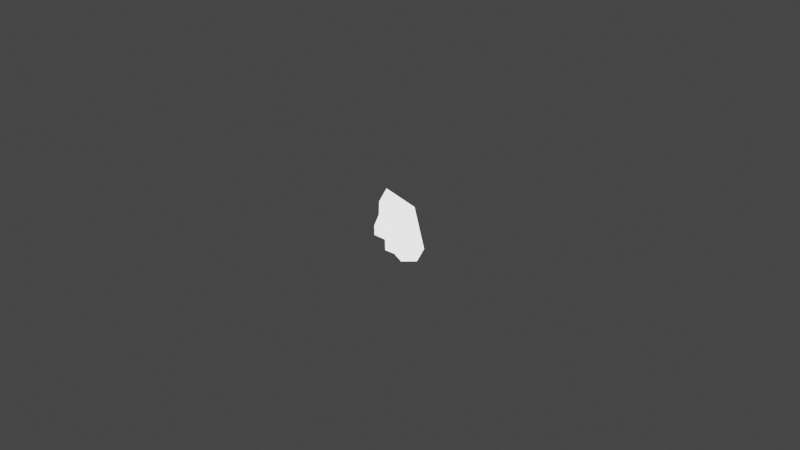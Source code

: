 # Source: multiple_transformations.blend  (saved by Blender 2.82.7; exported with 4.5.12 LTS)
import bpy
from mathutils import Matrix  # noqa: F401  (used for matrix-valued properties, if any)

bpy.ops.wm.read_factory_settings(use_empty=True)
scene = bpy.context.scene
scene.name = 'Scene'

# ---- collections
col_collection = bpy.data.collections.new('Collection'); scene.collection.children.link(col_collection)

# ---- materials (node trees are filled in below, after node groups)
mat_default_obj_004 = bpy.data.materials.new('Default OBJ.004')
mat_default_obj_004.use_transparent_shadow = False
mat_default_obj = bpy.data.materials.new('Default OBJ')
mat_default_obj.use_transparent_shadow = False

# ---- material node trees
mat_default_obj_004.use_nodes = True; mat_default_obj_004.node_tree.nodes.clear()
_N = mat_default_obj_004.node_tree.nodes; _L = mat_default_obj_004.node_tree.links
n0 = _N.new('ShaderNodeOutputMaterial'); n0.name = 'Material Output'; n0.location = (300, 300)
n1 = _N.new('ShaderNodeEmission'); n1.name = 'Emission'; n1.location = (10, 300)
n1.inputs[0].default_value = (0.8, 0.8, 0.8, 1.0)
n1.inputs[1].default_value = 2.0
_L.new(n1.outputs[0], n0.inputs[0])
n0.is_active_output = True
mat_default_obj.use_nodes = True; mat_default_obj.node_tree.nodes.clear()
_N = mat_default_obj.node_tree.nodes; _L = mat_default_obj.node_tree.links
n0 = _N.new('ShaderNodeOutputMaterial'); n0.name = 'Material Output'; n0.location = (300, 300)
n1 = _N.new('ShaderNodeEmission'); n1.name = 'Emission'; n1.location = (10, 300)
n1.inputs[1].default_value = 2.0
_L.new(n1.outputs[0], n0.inputs[0])
n0.is_active_output = True

# ---- world
world_world = bpy.data.worlds.new('World'); scene.world = world_world
world_world.use_nodes = True; world_world.node_tree.nodes.clear()
_N = world_world.node_tree.nodes; _L = world_world.node_tree.links
n0 = _N.new('ShaderNodeOutputWorld'); n0.name = 'World Output'; n0.location = (300, 300)
n1 = _N.new('ShaderNodeBackground'); n1.name = 'Background'; n1.location = (10, 300)
n1.inputs[0].default_value = (0.05088, 0.05088, 0.05088, 1.0)
_L.new(n1.outputs[0], n0.inputs[0])
n0.is_active_output = True
world_world.color = (0.05088, 0.05088, 0.05088)
world_world.use_sun_shadow = False
world_world.sun_shadow_jitter_overblur = 0.0

# ---- cameras
cam_camera = bpy.data.cameras.new('Camera')
cam_camera.type = 'ORTHO'
cam_camera.clip_end = 1e+05
cam_camera.ortho_scale = 100.0

# ---- meshes
me_italy = bpy.data.meshes.new('italy')
me_italy.from_pydata([(-0.2794, 3.683, 0.0), (1.151, 3.425, 0.0), (1.042, 2.932, 0.0), (1.282, 2.506, 0.0), (0.4857, 2.652, 0.0), (-0.3273, 2.297, 0.0), (-0.272, 1.801, 0.0), (-0.3944, 1.516, 0.0), (-0.06664, 1.007, 0.0), (0.871, 0.503, 0.0), (1.374, -0.3237, 0.0), (2.487, -1.13, 0.0), (3.27, -1.123, 0.0), (3.514, -1.344, 0.0), (3.233, -1.544, 0.0), (4.129, -1.905, 0.0), (4.863, -2.208, 0.0), (5.721, -2.729, 0.0), (5.824, -2.916, 0.0), (5.638, -3.274, 0.0), (5.083, -2.807, 0.0), (4.214, -2.643, 0.0), (3.793, -3.289, 0.0), (4.516, -3.66, 0.0), (4.397, -4.182, 0.0), (3.979, -4.241, 0.0), (3.445, -5.099, 0.0), (3.028, -5.176, 0.0), (3.032, -4.87, 0.0), (3.236, -4.334, 0.0), (3.453, -4.12, 0.0), (3.063, -3.541, 0.0), (2.758, -3.036, 0.0), (2.343, -2.912, 0.0), (2.047, -2.48, 0.0), (1.405, -2.298, 0.0), (0.9721, -1.896, 0.0), (0.2322, -1.832, 0.0), (-0.5492, -1.38, 0.0), (-1.464, -0.7293, 0.0), (-2.144, -0.1533, 0.0), (-2.456, 0.8353, 0.0), (-2.953, 0.9515, 0.0), (-3.767, 1.282, 0.0), (-4.227, 1.146, 0.0), (-4.805, 0.6824, 0.0), (-5.221, 0.6091, 0.0), (-5.106, 1.043, 0.0), (-5.648, 1.17, 0.0), (-5.906, 1.944, 0.0), (-5.559, 2.248, 0.0), (-5.854, 2.624, 0.0), (-5.812, 2.906, 0.0), (-5.382, 2.692, 0.0), (-4.9, 2.74, 0.0), (-4.339, 3.079, 0.0), (-4.166, 2.92, 0.0), (-3.69, 2.952, 0.0), (-3.473, 3.355, 0.0), (-2.733, 3.23, 0.0), (-2.292, 3.399, 0.0), (-2.213, 3.809, 0.0), (-1.607, 3.667, 0.0), (-1.491, 3.857, 0.0), (-0.5028, 4.031, 0.0), (-0.2794, 3.683, 0.0)], [], [(1, 2, 3, 4, 5, 6, 7, 8, 9, 10, 11, 12, 13, 14, 15, 16, 17, 18, 19, 20, 21, 22, 23, 24, 25, 26, 27, 28, 29, 30, 31, 32, 33, 34, 35, 36, 37, 38, 39, 40, 41, 42, 43, 44, 45, 46, 47, 48, 49, 50, 51, 52, 53, 54, 55, 56, 57, 58, 59, 60, 61, 62, 63, 64, 65, 0)])
me_italy.materials.append(mat_default_obj_004)
me_italy.use_remesh_fix_poles = True
me_italy.use_remesh_preserve_attributes = False
me_italy.use_mirror_vertex_groups = False
me_italy.update()
me_complex = bpy.data.meshes.new('Complex')
me_complex.from_pydata([(1.8, 2.259, 0.0), (3.006, -2.969, 0.0), (2.109, -4.519, 0.0), (0.1394, -4.534, 0.0), (-0.7188, -3.568, 0.0), (-1.84, -3.129, 0.0), (-1.872, -1.805, 0.0), (-3.184, -1.221, 0.0), (-3.214, -0.06857, 0.0), (-2.629, 1.333, 0.0), (-2.592, 2.961, 0.0), (-1.677, 4.572, 0.0), (1.8, 2.259, 0.0)], [], [(1, 2, 3, 4, 5, 6, 7, 8, 9, 10, 11, 12, 0)])
me_complex.materials.append(mat_default_obj)
me_complex.use_remesh_fix_poles = True
me_complex.use_remesh_preserve_attributes = False
me_complex.use_mirror_vertex_groups = False
me_complex.update()

# ---- objects
ob_camera = bpy.data.objects.new('Camera', cam_camera)
ob_italy = bpy.data.objects.new('italy', me_italy)
ob_complex = bpy.data.objects.new('Complex', me_complex)

# ---- transforms, parenting, visibility, modifiers, constraints
ob_camera.location = (0.0, -50.0, 0.0)
ob_camera.rotation_euler = (1.571, 0.0, 0.0)
ob_camera.lock_rotations_4d = False
ob_camera.empty_display_type = 'ARROWS'
ob_camera.color = (0.0, 0.0, 0.0, 0.0)
ob_camera.display_type = 'WIRE'
ob_camera.lineart.crease_threshold = 0.0
ob_italy.location = (0.0, 0.0, 0.0)
ob_italy.rotation_euler = (1.571, -0.0, 0.0)
ob_italy.hide_render = True
ob_italy.lineart.crease_threshold = 0.0
ob_complex.location = (0.0, 0.0, 0.0)
ob_complex.rotation_euler = (1.571, -0.0, 0.0)
ob_complex.lineart.crease_threshold = 0.0

# ---- collection membership
col_collection.objects.link(ob_camera)
col_collection.objects.link(ob_italy)
col_collection.objects.link(ob_complex)

# ---- scene / render settings (as saved in the file)
scene.camera = ob_camera
scene.frame_start = 1; scene.frame_end = 275; scene.frame_set(1)
scene.render.engine = 'BLENDER_EEVEE_NEXT'
scene.render.image_settings.file_format = 'FFMPEG'
scene.render.image_settings.color_mode = 'RGB'
scene.cycles.use_denoising = False
scene.cycles.samples = 128
scene.cycles.sampling_pattern = 'TABULATED_SOBOL'
scene.cycles.use_adaptive_sampling = False
scene.cycles.use_light_tree = False
scene.view_settings.view_transform = 'Filmic'
bpy.context.view_layer.update()
